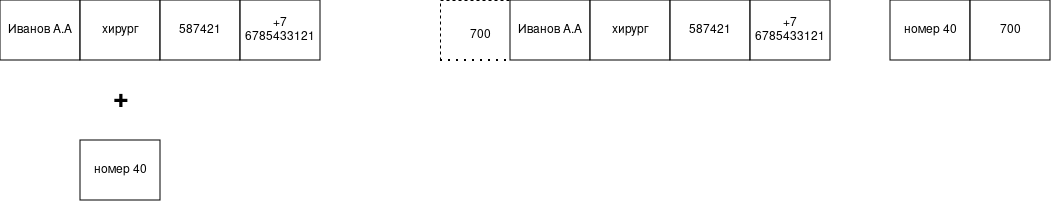

The diagram above was exported from draw.io. Its source (the exported page's mxGraphModel, read from the mxfile embedded in the PNG):
<mxGraphModel dx="1414" dy="719" grid="1" gridSize="10" guides="1" tooltips="1" connect="1" arrows="1" fold="1" page="1" pageScale="1" pageWidth="827" pageHeight="1169" math="0" shadow="0">
  <root>
    <mxCell id="0" />
    <mxCell id="1" parent="0" />
    <mxCell id="_meg1faT7_cNowc1zjgL-1" parent="1" style="text;strokeColor=none;fillColor=none;html=1;fontSize=27;fontStyle=1;verticalAlign=middle;align=center;autosizeText=1;" value="+" vertex="1">
      <mxGeometry height="40" width="160" x="210" y="330" as="geometry" />
    </mxCell>
    <mxCell id="_meg1faT7_cNowc1zjgL-2" parent="1" style="rounded=0;whiteSpace=wrap;html=1;" value="Иванов А.А" vertex="1">
      <mxGeometry height="60" width="80" x="170" y="250" as="geometry" />
    </mxCell>
    <mxCell id="_meg1faT7_cNowc1zjgL-3" parent="1" style="rounded=0;whiteSpace=wrap;html=1;" value="хирург" vertex="1">
      <mxGeometry height="60" width="80" x="250" y="250" as="geometry" />
    </mxCell>
    <mxCell id="_meg1faT7_cNowc1zjgL-4" parent="1" style="rounded=0;whiteSpace=wrap;html=1;" value="587421" vertex="1">
      <mxGeometry height="60" width="80" x="330" y="250" as="geometry" />
    </mxCell>
    <mxCell id="_meg1faT7_cNowc1zjgL-5" parent="1" style="rounded=0;whiteSpace=wrap;html=1;" value="+7 6785433121" vertex="1">
      <mxGeometry height="60" width="80" x="410" y="250" as="geometry" />
    </mxCell>
    <mxCell id="_meg1faT7_cNowc1zjgL-6" parent="1" style="rounded=0;whiteSpace=wrap;html=1;" value="номер 40" vertex="1">
      <mxGeometry height="60" width="80" x="250" y="390" as="geometry" />
    </mxCell>
    <mxCell id="_meg1faT7_cNowc1zjgL-7" parent="1" style="rounded=0;whiteSpace=wrap;html=1;" value="Иванов А.А" vertex="1">
      <mxGeometry height="60" width="80" x="680" y="250" as="geometry" />
    </mxCell>
    <mxCell id="_meg1faT7_cNowc1zjgL-8" parent="1" style="rounded=0;whiteSpace=wrap;html=1;" value="хирург" vertex="1">
      <mxGeometry height="60" width="80" x="760" y="250" as="geometry" />
    </mxCell>
    <mxCell id="_meg1faT7_cNowc1zjgL-9" parent="1" style="rounded=0;whiteSpace=wrap;html=1;" value="587421" vertex="1">
      <mxGeometry height="60" width="80" x="840" y="250" as="geometry" />
    </mxCell>
    <mxCell id="_meg1faT7_cNowc1zjgL-10" parent="1" style="rounded=0;whiteSpace=wrap;html=1;" value="+7 6785433121" vertex="1">
      <mxGeometry height="60" width="80" x="920" y="250" as="geometry" />
    </mxCell>
    <mxCell id="_meg1faT7_cNowc1zjgL-11" edge="1" parent="1" style="endArrow=none;dashed=1;html=1;dashPattern=1 3;strokeWidth=2;rounded=0;" value="">
      <mxGeometry height="50" relative="1" width="50" as="geometry">
        <mxPoint x="610" y="310" as="sourcePoint" />
        <mxPoint x="680" y="310" as="targetPoint" />
      </mxGeometry>
    </mxCell>
    <mxCell id="_meg1faT7_cNowc1zjgL-12" edge="1" parent="1" style="endArrow=none;dashed=1;html=1;rounded=0;" value="">
      <mxGeometry height="50" relative="1" width="50" as="geometry">
        <mxPoint x="610" y="310" as="sourcePoint" />
        <mxPoint x="610" y="250" as="targetPoint" />
      </mxGeometry>
    </mxCell>
    <mxCell id="_meg1faT7_cNowc1zjgL-13" parent="1" style="text;html=1;whiteSpace=wrap;strokeColor=none;fillColor=none;align=center;verticalAlign=middle;rounded=0;autosize=1;resizable=0;" value="700" vertex="1">
      <mxGeometry height="30" width="40" x="630" y="270" as="geometry" />
    </mxCell>
    <mxCell id="_meg1faT7_cNowc1zjgL-14" edge="1" parent="1" style="endArrow=none;dashed=1;html=1;rounded=0;" value="">
      <mxGeometry height="50" relative="1" width="50" as="geometry">
        <mxPoint x="610" y="250" as="sourcePoint" />
        <mxPoint x="680" y="250" as="targetPoint" />
      </mxGeometry>
    </mxCell>
    <mxCell id="_meg1faT7_cNowc1zjgL-15" parent="1" style="rounded=0;whiteSpace=wrap;html=1;" value="номер 40" vertex="1">
      <mxGeometry height="60" width="80" x="1060" y="250" as="geometry" />
    </mxCell>
    <mxCell id="_meg1faT7_cNowc1zjgL-16" parent="1" style="rounded=0;whiteSpace=wrap;html=1;" value="700" vertex="1">
      <mxGeometry height="60" width="80" x="1140" y="250" as="geometry" />
    </mxCell>
  </root>
</mxGraphModel>